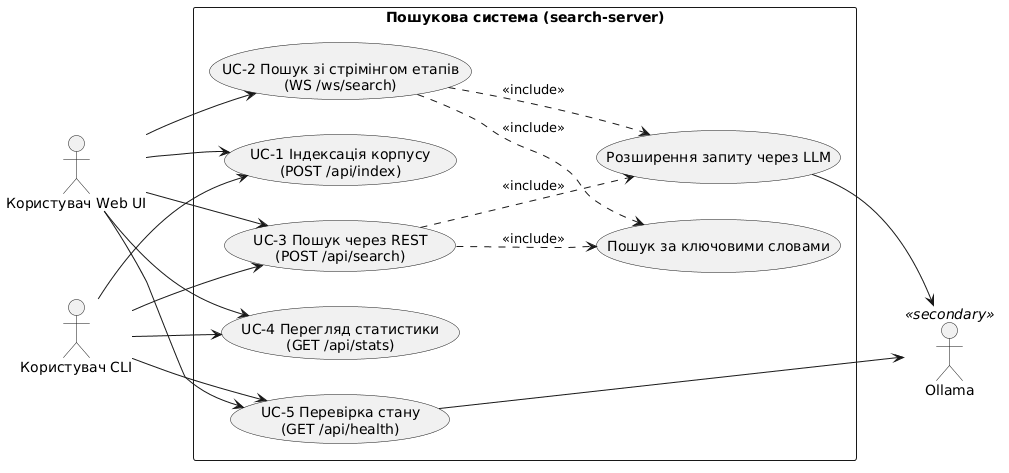

The diagram above was rendered by PlantUML. Its source (embedded in the PNG):
@startuml use_case
left to right direction
skinparam packageStyle rectangle
actor "Користувач Web UI" as WebUser
actor "Користувач CLI" as CliUser
actor "Ollama" as Ollama <<secondary>>
rectangle "Пошукова система (search-server)" {
  usecase "UC-2 Пошук зі стрімінгом етапів\n(WS /ws/search)" as UC2
  usecase "UC-1 Індексація корпусу\n(POST /api/index)" as UC1
  usecase "UC-3 Пошук через REST\n(POST /api/search)" as UC3
  usecase "UC-5 Перевірка стану\n(GET /api/health)" as UC5
  usecase "UC-4 Перегляд статистики\n(GET /api/stats)" as UC4
  usecase "Розширення запиту через LLM" as UCExp
  usecase "Пошук за ключовими словами" as UCKw
}
WebUser --> UC1
WebUser --> UC2
WebUser --> UC3
WebUser --> UC4
WebUser --> UC5
CliUser --> UC1
CliUser --> UC3
CliUser --> UC4
CliUser --> UC5
UC2 ..> UCExp : <<include>>
UC2 ..> UCKw : <<include>>
UC3 ..> UCExp : <<include>>
UC3 ..> UCKw : <<include>>
UCExp --> Ollama
UC5 --> Ollama
@enduml